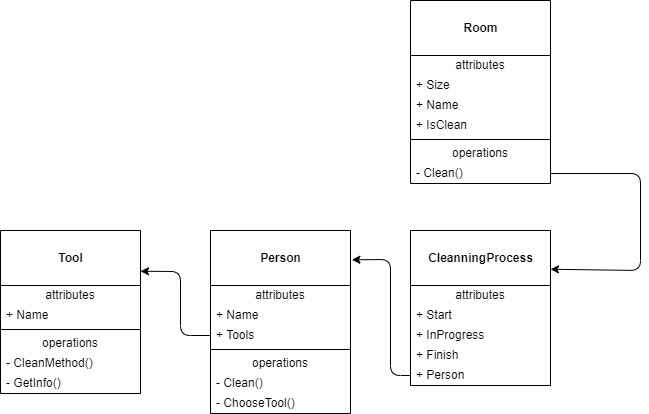

The diagram above was exported from draw.io. Its source (the exported page's mxGraphModel, read from the mxfile embedded in the PNG):
<mxGraphModel dx="740" dy="571" grid="1" gridSize="10" guides="1" tooltips="1" connect="1" arrows="1" fold="1" page="1" pageScale="1" pageWidth="827" pageHeight="1169" math="0" shadow="0">
  <root>
    <mxCell id="0" />
    <mxCell id="1" parent="0" />
    <mxCell id="2" value="&lt;br&gt;&lt;b&gt;Room&lt;/b&gt;" style="swimlane;fontStyle=0;align=center;verticalAlign=top;childLayout=stackLayout;horizontal=1;startSize=55;horizontalStack=0;resizeParent=1;resizeParentMax=0;resizeLast=0;collapsible=0;marginBottom=0;html=1;" vertex="1" parent="1">
      <mxGeometry x="430" y="140" width="140" height="183" as="geometry" />
    </mxCell>
    <mxCell id="3" value="attributes" style="text;html=1;strokeColor=none;fillColor=none;align=center;verticalAlign=middle;spacingLeft=4;spacingRight=4;overflow=hidden;rotatable=0;points=[[0,0.5],[1,0.5]];portConstraint=eastwest;" vertex="1" parent="2">
      <mxGeometry y="55" width="140" height="20" as="geometry" />
    </mxCell>
    <mxCell id="4" value="+ Size" style="text;html=1;strokeColor=none;fillColor=none;align=left;verticalAlign=middle;spacingLeft=4;spacingRight=4;overflow=hidden;rotatable=0;points=[[0,0.5],[1,0.5]];portConstraint=eastwest;" vertex="1" parent="2">
      <mxGeometry y="75" width="140" height="20" as="geometry" />
    </mxCell>
    <mxCell id="10" value="+ Name" style="text;html=1;strokeColor=none;fillColor=none;align=left;verticalAlign=middle;spacingLeft=4;spacingRight=4;overflow=hidden;rotatable=0;points=[[0,0.5],[1,0.5]];portConstraint=eastwest;" vertex="1" parent="2">
      <mxGeometry y="95" width="140" height="20" as="geometry" />
    </mxCell>
    <mxCell id="11" value="+ IsClean" style="text;html=1;strokeColor=none;fillColor=none;align=left;verticalAlign=middle;spacingLeft=4;spacingRight=4;overflow=hidden;rotatable=0;points=[[0,0.5],[1,0.5]];portConstraint=eastwest;" vertex="1" parent="2">
      <mxGeometry y="115" width="140" height="20" as="geometry" />
    </mxCell>
    <mxCell id="7" value="" style="line;strokeWidth=1;fillColor=none;align=left;verticalAlign=middle;spacingTop=-1;spacingLeft=3;spacingRight=3;rotatable=0;labelPosition=right;points=[];portConstraint=eastwest;" vertex="1" parent="2">
      <mxGeometry y="135" width="140" height="8" as="geometry" />
    </mxCell>
    <mxCell id="8" value="operations" style="text;html=1;strokeColor=none;fillColor=none;align=center;verticalAlign=middle;spacingLeft=4;spacingRight=4;overflow=hidden;rotatable=0;points=[[0,0.5],[1,0.5]];portConstraint=eastwest;" vertex="1" parent="2">
      <mxGeometry y="143" width="140" height="20" as="geometry" />
    </mxCell>
    <mxCell id="9" value="- Clean()" style="text;html=1;strokeColor=none;fillColor=none;align=left;verticalAlign=middle;spacingLeft=4;spacingRight=4;overflow=hidden;rotatable=0;points=[[0,0.5],[1,0.5]];portConstraint=eastwest;" vertex="1" parent="2">
      <mxGeometry y="163" width="140" height="20" as="geometry" />
    </mxCell>
    <mxCell id="12" value="&lt;b&gt;&lt;br&gt;CleanningProcess&lt;/b&gt;" style="swimlane;fontStyle=0;align=center;verticalAlign=top;childLayout=stackLayout;horizontal=1;startSize=55;horizontalStack=0;resizeParent=1;resizeParentMax=0;resizeLast=0;collapsible=0;marginBottom=0;html=1;" vertex="1" parent="1">
      <mxGeometry x="430" y="370" width="140" height="155" as="geometry" />
    </mxCell>
    <mxCell id="13" value="attributes" style="text;html=1;strokeColor=none;fillColor=none;align=center;verticalAlign=middle;spacingLeft=4;spacingRight=4;overflow=hidden;rotatable=0;points=[[0,0.5],[1,0.5]];portConstraint=eastwest;" vertex="1" parent="12">
      <mxGeometry y="55" width="140" height="20" as="geometry" />
    </mxCell>
    <mxCell id="14" value="+ Start" style="text;html=1;strokeColor=none;fillColor=none;align=left;verticalAlign=middle;spacingLeft=4;spacingRight=4;overflow=hidden;rotatable=0;points=[[0,0.5],[1,0.5]];portConstraint=eastwest;" vertex="1" parent="12">
      <mxGeometry y="75" width="140" height="20" as="geometry" />
    </mxCell>
    <mxCell id="15" value="+ InProgress" style="text;html=1;strokeColor=none;fillColor=none;align=left;verticalAlign=middle;spacingLeft=4;spacingRight=4;overflow=hidden;rotatable=0;points=[[0,0.5],[1,0.5]];portConstraint=eastwest;" vertex="1" parent="12">
      <mxGeometry y="95" width="140" height="20" as="geometry" />
    </mxCell>
    <mxCell id="16" value="+ Finish" style="text;html=1;strokeColor=none;fillColor=none;align=left;verticalAlign=middle;spacingLeft=4;spacingRight=4;overflow=hidden;rotatable=0;points=[[0,0.5],[1,0.5]];portConstraint=eastwest;" vertex="1" parent="12">
      <mxGeometry y="115" width="140" height="20" as="geometry" />
    </mxCell>
    <mxCell id="29" value="+ Person" style="text;html=1;strokeColor=none;fillColor=none;align=left;verticalAlign=middle;spacingLeft=4;spacingRight=4;overflow=hidden;rotatable=0;points=[[0,0.5],[1,0.5]];portConstraint=eastwest;" vertex="1" parent="12">
      <mxGeometry y="135" width="140" height="20" as="geometry" />
    </mxCell>
    <mxCell id="30" style="edgeStyle=none;html=1;entryX=1;entryY=0.25;entryDx=0;entryDy=0;" edge="1" parent="1" source="9" target="12">
      <mxGeometry relative="1" as="geometry">
        <mxPoint x="650" y="313" as="targetPoint" />
        <Array as="points">
          <mxPoint x="660" y="313" />
          <mxPoint x="660" y="410" />
        </Array>
      </mxGeometry>
    </mxCell>
    <mxCell id="31" value="&lt;b&gt;&lt;br&gt;Person&lt;br&gt;&lt;/b&gt;" style="swimlane;fontStyle=0;align=center;verticalAlign=top;childLayout=stackLayout;horizontal=1;startSize=55;horizontalStack=0;resizeParent=1;resizeParentMax=0;resizeLast=0;collapsible=0;marginBottom=0;html=1;" vertex="1" parent="1">
      <mxGeometry x="230" y="370" width="140" height="183" as="geometry" />
    </mxCell>
    <mxCell id="32" value="attributes" style="text;html=1;strokeColor=none;fillColor=none;align=center;verticalAlign=middle;spacingLeft=4;spacingRight=4;overflow=hidden;rotatable=0;points=[[0,0.5],[1,0.5]];portConstraint=eastwest;" vertex="1" parent="31">
      <mxGeometry y="55" width="140" height="20" as="geometry" />
    </mxCell>
    <mxCell id="33" value="+ Name" style="text;html=1;strokeColor=none;fillColor=none;align=left;verticalAlign=middle;spacingLeft=4;spacingRight=4;overflow=hidden;rotatable=0;points=[[0,0.5],[1,0.5]];portConstraint=eastwest;" vertex="1" parent="31">
      <mxGeometry y="75" width="140" height="20" as="geometry" />
    </mxCell>
    <mxCell id="43" value="+ Tools" style="text;html=1;strokeColor=none;fillColor=none;align=left;verticalAlign=middle;spacingLeft=4;spacingRight=4;overflow=hidden;rotatable=0;points=[[0,0.5],[1,0.5]];portConstraint=eastwest;" vertex="1" parent="31">
      <mxGeometry y="95" width="140" height="20" as="geometry" />
    </mxCell>
    <mxCell id="40" value="" style="line;strokeWidth=1;fillColor=none;align=left;verticalAlign=middle;spacingTop=-1;spacingLeft=3;spacingRight=3;rotatable=0;labelPosition=right;points=[];portConstraint=eastwest;" vertex="1" parent="31">
      <mxGeometry y="115" width="140" height="8" as="geometry" />
    </mxCell>
    <mxCell id="41" value="operations" style="text;html=1;strokeColor=none;fillColor=none;align=center;verticalAlign=middle;spacingLeft=4;spacingRight=4;overflow=hidden;rotatable=0;points=[[0,0.5],[1,0.5]];portConstraint=eastwest;" vertex="1" parent="31">
      <mxGeometry y="123" width="140" height="20" as="geometry" />
    </mxCell>
    <mxCell id="42" value="- Clean()" style="text;html=1;strokeColor=none;fillColor=none;align=left;verticalAlign=middle;spacingLeft=4;spacingRight=4;overflow=hidden;rotatable=0;points=[[0,0.5],[1,0.5]];portConstraint=eastwest;" vertex="1" parent="31">
      <mxGeometry y="143" width="140" height="20" as="geometry" />
    </mxCell>
    <mxCell id="44" value="- ChooseTool()" style="text;html=1;strokeColor=none;fillColor=none;align=left;verticalAlign=middle;spacingLeft=4;spacingRight=4;overflow=hidden;rotatable=0;points=[[0,0.5],[1,0.5]];portConstraint=eastwest;" vertex="1" parent="31">
      <mxGeometry y="163" width="140" height="20" as="geometry" />
    </mxCell>
    <mxCell id="45" value="&lt;b&gt;&lt;br&gt;Tool&lt;br&gt;&lt;/b&gt;" style="swimlane;fontStyle=0;align=center;verticalAlign=top;childLayout=stackLayout;horizontal=1;startSize=55;horizontalStack=0;resizeParent=1;resizeParentMax=0;resizeLast=0;collapsible=0;marginBottom=0;html=1;" vertex="1" parent="1">
      <mxGeometry x="20" y="370" width="140" height="163" as="geometry" />
    </mxCell>
    <mxCell id="46" value="attributes" style="text;html=1;strokeColor=none;fillColor=none;align=center;verticalAlign=middle;spacingLeft=4;spacingRight=4;overflow=hidden;rotatable=0;points=[[0,0.5],[1,0.5]];portConstraint=eastwest;" vertex="1" parent="45">
      <mxGeometry y="55" width="140" height="20" as="geometry" />
    </mxCell>
    <mxCell id="47" value="+ Name" style="text;html=1;strokeColor=none;fillColor=none;align=left;verticalAlign=middle;spacingLeft=4;spacingRight=4;overflow=hidden;rotatable=0;points=[[0,0.5],[1,0.5]];portConstraint=eastwest;" vertex="1" parent="45">
      <mxGeometry y="75" width="140" height="20" as="geometry" />
    </mxCell>
    <mxCell id="49" value="" style="line;strokeWidth=1;fillColor=none;align=left;verticalAlign=middle;spacingTop=-1;spacingLeft=3;spacingRight=3;rotatable=0;labelPosition=right;points=[];portConstraint=eastwest;" vertex="1" parent="45">
      <mxGeometry y="95" width="140" height="8" as="geometry" />
    </mxCell>
    <mxCell id="50" value="operations" style="text;html=1;strokeColor=none;fillColor=none;align=center;verticalAlign=middle;spacingLeft=4;spacingRight=4;overflow=hidden;rotatable=0;points=[[0,0.5],[1,0.5]];portConstraint=eastwest;" vertex="1" parent="45">
      <mxGeometry y="103" width="140" height="20" as="geometry" />
    </mxCell>
    <mxCell id="51" value="- CleanMethod()" style="text;html=1;strokeColor=none;fillColor=none;align=left;verticalAlign=middle;spacingLeft=4;spacingRight=4;overflow=hidden;rotatable=0;points=[[0,0.5],[1,0.5]];portConstraint=eastwest;" vertex="1" parent="45">
      <mxGeometry y="123" width="140" height="20" as="geometry" />
    </mxCell>
    <mxCell id="55" value="- GetInfo()" style="text;html=1;strokeColor=none;fillColor=none;align=left;verticalAlign=middle;spacingLeft=4;spacingRight=4;overflow=hidden;rotatable=0;points=[[0,0.5],[1,0.5]];portConstraint=eastwest;" vertex="1" parent="45">
      <mxGeometry y="143" width="140" height="20" as="geometry" />
    </mxCell>
    <mxCell id="53" style="edgeStyle=none;html=1;exitX=0;exitY=0.5;exitDx=0;exitDy=0;entryX=1.01;entryY=0.16;entryDx=0;entryDy=0;entryPerimeter=0;" edge="1" parent="1" source="29" target="31">
      <mxGeometry relative="1" as="geometry">
        <Array as="points">
          <mxPoint x="410" y="515" />
          <mxPoint x="410" y="399" />
        </Array>
      </mxGeometry>
    </mxCell>
    <mxCell id="54" style="edgeStyle=none;html=1;exitX=0;exitY=0.5;exitDx=0;exitDy=0;entryX=1;entryY=0.25;entryDx=0;entryDy=0;" edge="1" parent="1" source="43" target="45">
      <mxGeometry relative="1" as="geometry">
        <Array as="points">
          <mxPoint x="200" y="475" />
          <mxPoint x="200" y="411" />
        </Array>
      </mxGeometry>
    </mxCell>
  </root>
</mxGraphModel>